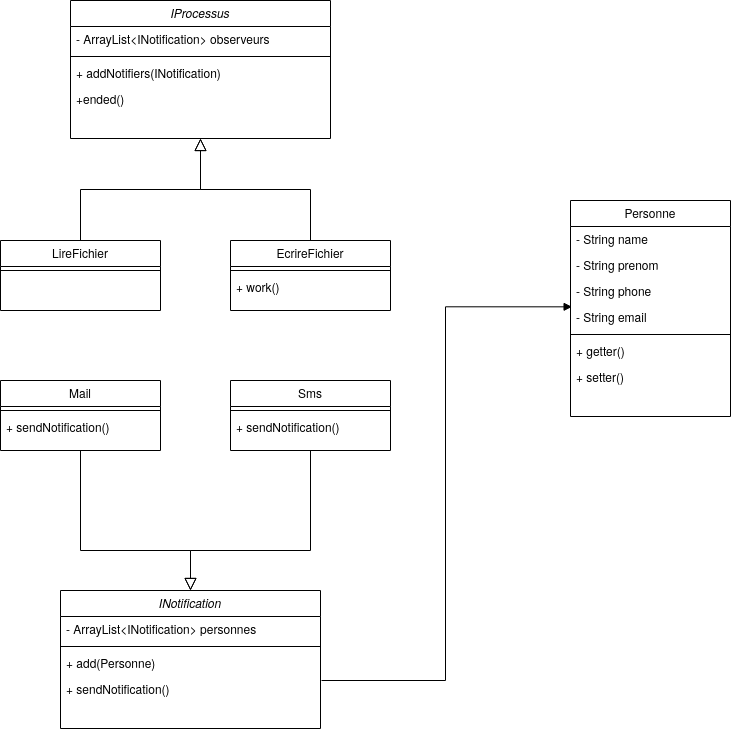

The diagram above was exported from draw.io. Its source (the exported page's mxGraphModel, read from the mxfile embedded in the PNG):
<mxGraphModel dx="1185" dy="617" grid="1" gridSize="10" guides="1" tooltips="1" connect="1" arrows="1" fold="1" page="1" pageScale="1" pageWidth="827" pageHeight="1169" math="0" shadow="0">
  <root>
    <mxCell id="WIyWlLk6GJQsqaUBKTNV-0" />
    <mxCell id="WIyWlLk6GJQsqaUBKTNV-1" parent="WIyWlLk6GJQsqaUBKTNV-0" />
    <mxCell id="zkfFHV4jXpPFQw0GAbJ--0" value="IProcessus" style="swimlane;fontStyle=2;align=center;verticalAlign=top;childLayout=stackLayout;horizontal=1;startSize=26;horizontalStack=0;resizeParent=1;resizeLast=0;collapsible=1;marginBottom=0;rounded=0;shadow=0;strokeWidth=1;" parent="WIyWlLk6GJQsqaUBKTNV-1" vertex="1">
      <mxGeometry x="120" y="120" width="260" height="138" as="geometry">
        <mxRectangle x="230" y="140" width="160" height="26" as="alternateBounds" />
      </mxGeometry>
    </mxCell>
    <mxCell id="zkfFHV4jXpPFQw0GAbJ--1" value="- ArrayList&lt;INotification&gt; observeurs" style="text;align=left;verticalAlign=top;spacingLeft=4;spacingRight=4;overflow=hidden;rotatable=0;points=[[0,0.5],[1,0.5]];portConstraint=eastwest;" parent="zkfFHV4jXpPFQw0GAbJ--0" vertex="1">
      <mxGeometry y="26" width="260" height="26" as="geometry" />
    </mxCell>
    <mxCell id="zkfFHV4jXpPFQw0GAbJ--4" value="" style="line;html=1;strokeWidth=1;align=left;verticalAlign=middle;spacingTop=-1;spacingLeft=3;spacingRight=3;rotatable=0;labelPosition=right;points=[];portConstraint=eastwest;" parent="zkfFHV4jXpPFQw0GAbJ--0" vertex="1">
      <mxGeometry y="52" width="260" height="8" as="geometry" />
    </mxCell>
    <mxCell id="zkfFHV4jXpPFQw0GAbJ--5" value="+ addNotifiers(INotification)&#10;" style="text;align=left;verticalAlign=top;spacingLeft=4;spacingRight=4;overflow=hidden;rotatable=0;points=[[0,0.5],[1,0.5]];portConstraint=eastwest;" parent="zkfFHV4jXpPFQw0GAbJ--0" vertex="1">
      <mxGeometry y="60" width="260" height="26" as="geometry" />
    </mxCell>
    <mxCell id="vkNm_lgBEysAgMH4fsDt-0" value="+ended()" style="text;align=left;verticalAlign=top;spacingLeft=4;spacingRight=4;overflow=hidden;rotatable=0;points=[[0,0.5],[1,0.5]];portConstraint=eastwest;" vertex="1" parent="zkfFHV4jXpPFQw0GAbJ--0">
      <mxGeometry y="86" width="260" height="26" as="geometry" />
    </mxCell>
    <mxCell id="zkfFHV4jXpPFQw0GAbJ--6" value="LireFichier" style="swimlane;fontStyle=0;align=center;verticalAlign=top;childLayout=stackLayout;horizontal=1;startSize=26;horizontalStack=0;resizeParent=1;resizeLast=0;collapsible=1;marginBottom=0;rounded=0;shadow=0;strokeWidth=1;" parent="WIyWlLk6GJQsqaUBKTNV-1" vertex="1">
      <mxGeometry x="50" y="360" width="160" height="70" as="geometry">
        <mxRectangle x="130" y="380" width="160" height="26" as="alternateBounds" />
      </mxGeometry>
    </mxCell>
    <mxCell id="zkfFHV4jXpPFQw0GAbJ--9" value="" style="line;html=1;strokeWidth=1;align=left;verticalAlign=middle;spacingTop=-1;spacingLeft=3;spacingRight=3;rotatable=0;labelPosition=right;points=[];portConstraint=eastwest;" parent="zkfFHV4jXpPFQw0GAbJ--6" vertex="1">
      <mxGeometry y="26" width="160" height="8" as="geometry" />
    </mxCell>
    <mxCell id="zkfFHV4jXpPFQw0GAbJ--12" value="" style="endArrow=block;endSize=10;endFill=0;shadow=0;strokeWidth=1;rounded=0;edgeStyle=elbowEdgeStyle;elbow=vertical;" parent="WIyWlLk6GJQsqaUBKTNV-1" source="zkfFHV4jXpPFQw0GAbJ--6" target="zkfFHV4jXpPFQw0GAbJ--0" edge="1">
      <mxGeometry width="160" relative="1" as="geometry">
        <mxPoint x="200" y="203" as="sourcePoint" />
        <mxPoint x="200" y="203" as="targetPoint" />
      </mxGeometry>
    </mxCell>
    <mxCell id="zkfFHV4jXpPFQw0GAbJ--13" value="EcrireFichier" style="swimlane;fontStyle=0;align=center;verticalAlign=top;childLayout=stackLayout;horizontal=1;startSize=26;horizontalStack=0;resizeParent=1;resizeLast=0;collapsible=1;marginBottom=0;rounded=0;shadow=0;strokeWidth=1;" parent="WIyWlLk6GJQsqaUBKTNV-1" vertex="1">
      <mxGeometry x="280" y="360" width="160" height="70" as="geometry">
        <mxRectangle x="340" y="380" width="170" height="26" as="alternateBounds" />
      </mxGeometry>
    </mxCell>
    <mxCell id="zkfFHV4jXpPFQw0GAbJ--15" value="" style="line;html=1;strokeWidth=1;align=left;verticalAlign=middle;spacingTop=-1;spacingLeft=3;spacingRight=3;rotatable=0;labelPosition=right;points=[];portConstraint=eastwest;" parent="zkfFHV4jXpPFQw0GAbJ--13" vertex="1">
      <mxGeometry y="26" width="160" height="8" as="geometry" />
    </mxCell>
    <mxCell id="vkNm_lgBEysAgMH4fsDt-1" value="+ work()" style="text;align=left;verticalAlign=top;spacingLeft=4;spacingRight=4;overflow=hidden;rotatable=0;points=[[0,0.5],[1,0.5]];portConstraint=eastwest;fontStyle=0;strokeColor=none;" vertex="1" parent="zkfFHV4jXpPFQw0GAbJ--13">
      <mxGeometry y="34" width="160" height="26" as="geometry" />
    </mxCell>
    <mxCell id="zkfFHV4jXpPFQw0GAbJ--16" value="" style="endArrow=block;endSize=10;endFill=0;shadow=0;strokeWidth=1;rounded=0;edgeStyle=elbowEdgeStyle;elbow=vertical;" parent="WIyWlLk6GJQsqaUBKTNV-1" source="zkfFHV4jXpPFQw0GAbJ--13" target="zkfFHV4jXpPFQw0GAbJ--0" edge="1">
      <mxGeometry width="160" relative="1" as="geometry">
        <mxPoint x="210" y="373" as="sourcePoint" />
        <mxPoint x="310" y="271" as="targetPoint" />
      </mxGeometry>
    </mxCell>
    <mxCell id="zkfFHV4jXpPFQw0GAbJ--17" value="Personne" style="swimlane;fontStyle=0;align=center;verticalAlign=top;childLayout=stackLayout;horizontal=1;startSize=26;horizontalStack=0;resizeParent=1;resizeLast=0;collapsible=1;marginBottom=0;rounded=0;shadow=0;strokeWidth=1;" parent="WIyWlLk6GJQsqaUBKTNV-1" vertex="1">
      <mxGeometry x="620" y="320" width="160" height="216" as="geometry">
        <mxRectangle x="550" y="140" width="160" height="26" as="alternateBounds" />
      </mxGeometry>
    </mxCell>
    <mxCell id="zkfFHV4jXpPFQw0GAbJ--18" value="- String name" style="text;align=left;verticalAlign=top;spacingLeft=4;spacingRight=4;overflow=hidden;rotatable=0;points=[[0,0.5],[1,0.5]];portConstraint=eastwest;" parent="zkfFHV4jXpPFQw0GAbJ--17" vertex="1">
      <mxGeometry y="26" width="160" height="26" as="geometry" />
    </mxCell>
    <mxCell id="zkfFHV4jXpPFQw0GAbJ--19" value="- String prenom" style="text;align=left;verticalAlign=top;spacingLeft=4;spacingRight=4;overflow=hidden;rotatable=0;points=[[0,0.5],[1,0.5]];portConstraint=eastwest;rounded=0;shadow=0;html=0;" parent="zkfFHV4jXpPFQw0GAbJ--17" vertex="1">
      <mxGeometry y="52" width="160" height="26" as="geometry" />
    </mxCell>
    <mxCell id="zkfFHV4jXpPFQw0GAbJ--20" value="- String phone" style="text;align=left;verticalAlign=top;spacingLeft=4;spacingRight=4;overflow=hidden;rotatable=0;points=[[0,0.5],[1,0.5]];portConstraint=eastwest;rounded=0;shadow=0;html=0;" parent="zkfFHV4jXpPFQw0GAbJ--17" vertex="1">
      <mxGeometry y="78" width="160" height="26" as="geometry" />
    </mxCell>
    <mxCell id="zkfFHV4jXpPFQw0GAbJ--21" value="- String email" style="text;align=left;verticalAlign=top;spacingLeft=4;spacingRight=4;overflow=hidden;rotatable=0;points=[[0,0.5],[1,0.5]];portConstraint=eastwest;rounded=0;shadow=0;html=0;" parent="zkfFHV4jXpPFQw0GAbJ--17" vertex="1">
      <mxGeometry y="104" width="160" height="26" as="geometry" />
    </mxCell>
    <mxCell id="zkfFHV4jXpPFQw0GAbJ--23" value="" style="line;html=1;strokeWidth=1;align=left;verticalAlign=middle;spacingTop=-1;spacingLeft=3;spacingRight=3;rotatable=0;labelPosition=right;points=[];portConstraint=eastwest;" parent="zkfFHV4jXpPFQw0GAbJ--17" vertex="1">
      <mxGeometry y="130" width="160" height="8" as="geometry" />
    </mxCell>
    <mxCell id="vkNm_lgBEysAgMH4fsDt-2" value="+ getter()" style="text;align=left;verticalAlign=top;spacingLeft=4;spacingRight=4;overflow=hidden;rotatable=0;points=[[0,0.5],[1,0.5]];portConstraint=eastwest;fontStyle=0;strokeColor=none;" vertex="1" parent="zkfFHV4jXpPFQw0GAbJ--17">
      <mxGeometry y="138" width="160" height="26" as="geometry" />
    </mxCell>
    <mxCell id="vkNm_lgBEysAgMH4fsDt-3" value="+ setter()" style="text;align=left;verticalAlign=top;spacingLeft=4;spacingRight=4;overflow=hidden;rotatable=0;points=[[0,0.5],[1,0.5]];portConstraint=eastwest;fontStyle=0;strokeColor=none;" vertex="1" parent="zkfFHV4jXpPFQw0GAbJ--17">
      <mxGeometry y="164" width="160" height="26" as="geometry" />
    </mxCell>
    <mxCell id="vkNm_lgBEysAgMH4fsDt-15" value="INotification" style="swimlane;fontStyle=2;align=center;verticalAlign=top;childLayout=stackLayout;horizontal=1;startSize=26;horizontalStack=0;resizeParent=1;resizeLast=0;collapsible=1;marginBottom=0;rounded=0;shadow=0;strokeWidth=1;" vertex="1" parent="WIyWlLk6GJQsqaUBKTNV-1">
      <mxGeometry x="110" y="710" width="260" height="138" as="geometry">
        <mxRectangle x="230" y="140" width="160" height="26" as="alternateBounds" />
      </mxGeometry>
    </mxCell>
    <mxCell id="vkNm_lgBEysAgMH4fsDt-16" value="- ArrayList&lt;INotification&gt; personnes" style="text;align=left;verticalAlign=top;spacingLeft=4;spacingRight=4;overflow=hidden;rotatable=0;points=[[0,0.5],[1,0.5]];portConstraint=eastwest;" vertex="1" parent="vkNm_lgBEysAgMH4fsDt-15">
      <mxGeometry y="26" width="260" height="26" as="geometry" />
    </mxCell>
    <mxCell id="vkNm_lgBEysAgMH4fsDt-17" value="" style="line;html=1;strokeWidth=1;align=left;verticalAlign=middle;spacingTop=-1;spacingLeft=3;spacingRight=3;rotatable=0;labelPosition=right;points=[];portConstraint=eastwest;" vertex="1" parent="vkNm_lgBEysAgMH4fsDt-15">
      <mxGeometry y="52" width="260" height="8" as="geometry" />
    </mxCell>
    <mxCell id="vkNm_lgBEysAgMH4fsDt-18" value="+ add(Personne)&#10;" style="text;align=left;verticalAlign=top;spacingLeft=4;spacingRight=4;overflow=hidden;rotatable=0;points=[[0,0.5],[1,0.5]];portConstraint=eastwest;" vertex="1" parent="vkNm_lgBEysAgMH4fsDt-15">
      <mxGeometry y="60" width="260" height="26" as="geometry" />
    </mxCell>
    <mxCell id="vkNm_lgBEysAgMH4fsDt-19" value="+ sendNotification()" style="text;align=left;verticalAlign=top;spacingLeft=4;spacingRight=4;overflow=hidden;rotatable=0;points=[[0,0.5],[1,0.5]];portConstraint=eastwest;" vertex="1" parent="vkNm_lgBEysAgMH4fsDt-15">
      <mxGeometry y="86" width="260" height="26" as="geometry" />
    </mxCell>
    <mxCell id="vkNm_lgBEysAgMH4fsDt-20" value="Mail" style="swimlane;fontStyle=0;align=center;verticalAlign=top;childLayout=stackLayout;horizontal=1;startSize=26;horizontalStack=0;resizeParent=1;resizeLast=0;collapsible=1;marginBottom=0;rounded=0;shadow=0;strokeWidth=1;" vertex="1" parent="WIyWlLk6GJQsqaUBKTNV-1">
      <mxGeometry x="50" y="500" width="160" height="70" as="geometry">
        <mxRectangle x="130" y="380" width="160" height="26" as="alternateBounds" />
      </mxGeometry>
    </mxCell>
    <mxCell id="vkNm_lgBEysAgMH4fsDt-21" value="" style="line;html=1;strokeWidth=1;align=left;verticalAlign=middle;spacingTop=-1;spacingLeft=3;spacingRight=3;rotatable=0;labelPosition=right;points=[];portConstraint=eastwest;" vertex="1" parent="vkNm_lgBEysAgMH4fsDt-20">
      <mxGeometry y="26" width="160" height="8" as="geometry" />
    </mxCell>
    <mxCell id="vkNm_lgBEysAgMH4fsDt-22" value="+ sendNotification()" style="text;align=left;verticalAlign=top;spacingLeft=4;spacingRight=4;overflow=hidden;rotatable=0;points=[[0,0.5],[1,0.5]];portConstraint=eastwest;fontStyle=0;strokeColor=none;" vertex="1" parent="vkNm_lgBEysAgMH4fsDt-20">
      <mxGeometry y="34" width="160" height="26" as="geometry" />
    </mxCell>
    <mxCell id="vkNm_lgBEysAgMH4fsDt-23" value="Sms" style="swimlane;fontStyle=0;align=center;verticalAlign=top;childLayout=stackLayout;horizontal=1;startSize=26;horizontalStack=0;resizeParent=1;resizeLast=0;collapsible=1;marginBottom=0;rounded=0;shadow=0;strokeWidth=1;" vertex="1" parent="WIyWlLk6GJQsqaUBKTNV-1">
      <mxGeometry x="280" y="500" width="160" height="70" as="geometry">
        <mxRectangle x="130" y="380" width="160" height="26" as="alternateBounds" />
      </mxGeometry>
    </mxCell>
    <mxCell id="vkNm_lgBEysAgMH4fsDt-24" value="" style="line;html=1;strokeWidth=1;align=left;verticalAlign=middle;spacingTop=-1;spacingLeft=3;spacingRight=3;rotatable=0;labelPosition=right;points=[];portConstraint=eastwest;" vertex="1" parent="vkNm_lgBEysAgMH4fsDt-23">
      <mxGeometry y="26" width="160" height="8" as="geometry" />
    </mxCell>
    <mxCell id="vkNm_lgBEysAgMH4fsDt-25" value="+ sendNotification()" style="text;align=left;verticalAlign=top;spacingLeft=4;spacingRight=4;overflow=hidden;rotatable=0;points=[[0,0.5],[1,0.5]];portConstraint=eastwest;fontStyle=0;strokeColor=none;" vertex="1" parent="vkNm_lgBEysAgMH4fsDt-23">
      <mxGeometry y="34" width="160" height="26" as="geometry" />
    </mxCell>
    <mxCell id="vkNm_lgBEysAgMH4fsDt-26" value="" style="endArrow=block;endSize=10;endFill=0;shadow=0;strokeWidth=1;rounded=0;edgeStyle=elbowEdgeStyle;elbow=vertical;exitX=0.5;exitY=1;exitDx=0;exitDy=0;" edge="1" parent="WIyWlLk6GJQsqaUBKTNV-1" source="vkNm_lgBEysAgMH4fsDt-23">
      <mxGeometry width="160" relative="1" as="geometry">
        <mxPoint x="400" y="570" as="sourcePoint" />
        <mxPoint x="240" y="710" as="targetPoint" />
        <Array as="points">
          <mxPoint x="310" y="670" />
        </Array>
      </mxGeometry>
    </mxCell>
    <mxCell id="vkNm_lgBEysAgMH4fsDt-27" value="" style="endArrow=block;endSize=10;endFill=0;shadow=0;strokeWidth=1;rounded=0;edgeStyle=elbowEdgeStyle;elbow=vertical;entryX=0.5;entryY=0;entryDx=0;entryDy=0;exitX=0.5;exitY=1;exitDx=0;exitDy=0;" edge="1" parent="WIyWlLk6GJQsqaUBKTNV-1" source="vkNm_lgBEysAgMH4fsDt-20" target="vkNm_lgBEysAgMH4fsDt-15">
      <mxGeometry width="160" relative="1" as="geometry">
        <mxPoint x="110" y="570" as="sourcePoint" />
        <mxPoint x="240" y="640" as="targetPoint" />
        <Array as="points">
          <mxPoint x="180" y="670" />
        </Array>
      </mxGeometry>
    </mxCell>
    <mxCell id="vkNm_lgBEysAgMH4fsDt-29" value="" style="endArrow=block;endFill=1;html=1;edgeStyle=orthogonalEdgeStyle;align=left;verticalAlign=top;rounded=0;exitX=1.004;exitY=0.154;exitDx=0;exitDy=0;exitPerimeter=0;entryX=0.01;entryY=0.09;entryDx=0;entryDy=0;entryPerimeter=0;" edge="1" parent="WIyWlLk6GJQsqaUBKTNV-1" source="vkNm_lgBEysAgMH4fsDt-19" target="zkfFHV4jXpPFQw0GAbJ--21">
      <mxGeometry x="-1" relative="1" as="geometry">
        <mxPoint x="330" y="600" as="sourcePoint" />
        <mxPoint x="490" y="600" as="targetPoint" />
      </mxGeometry>
    </mxCell>
  </root>
</mxGraphModel>